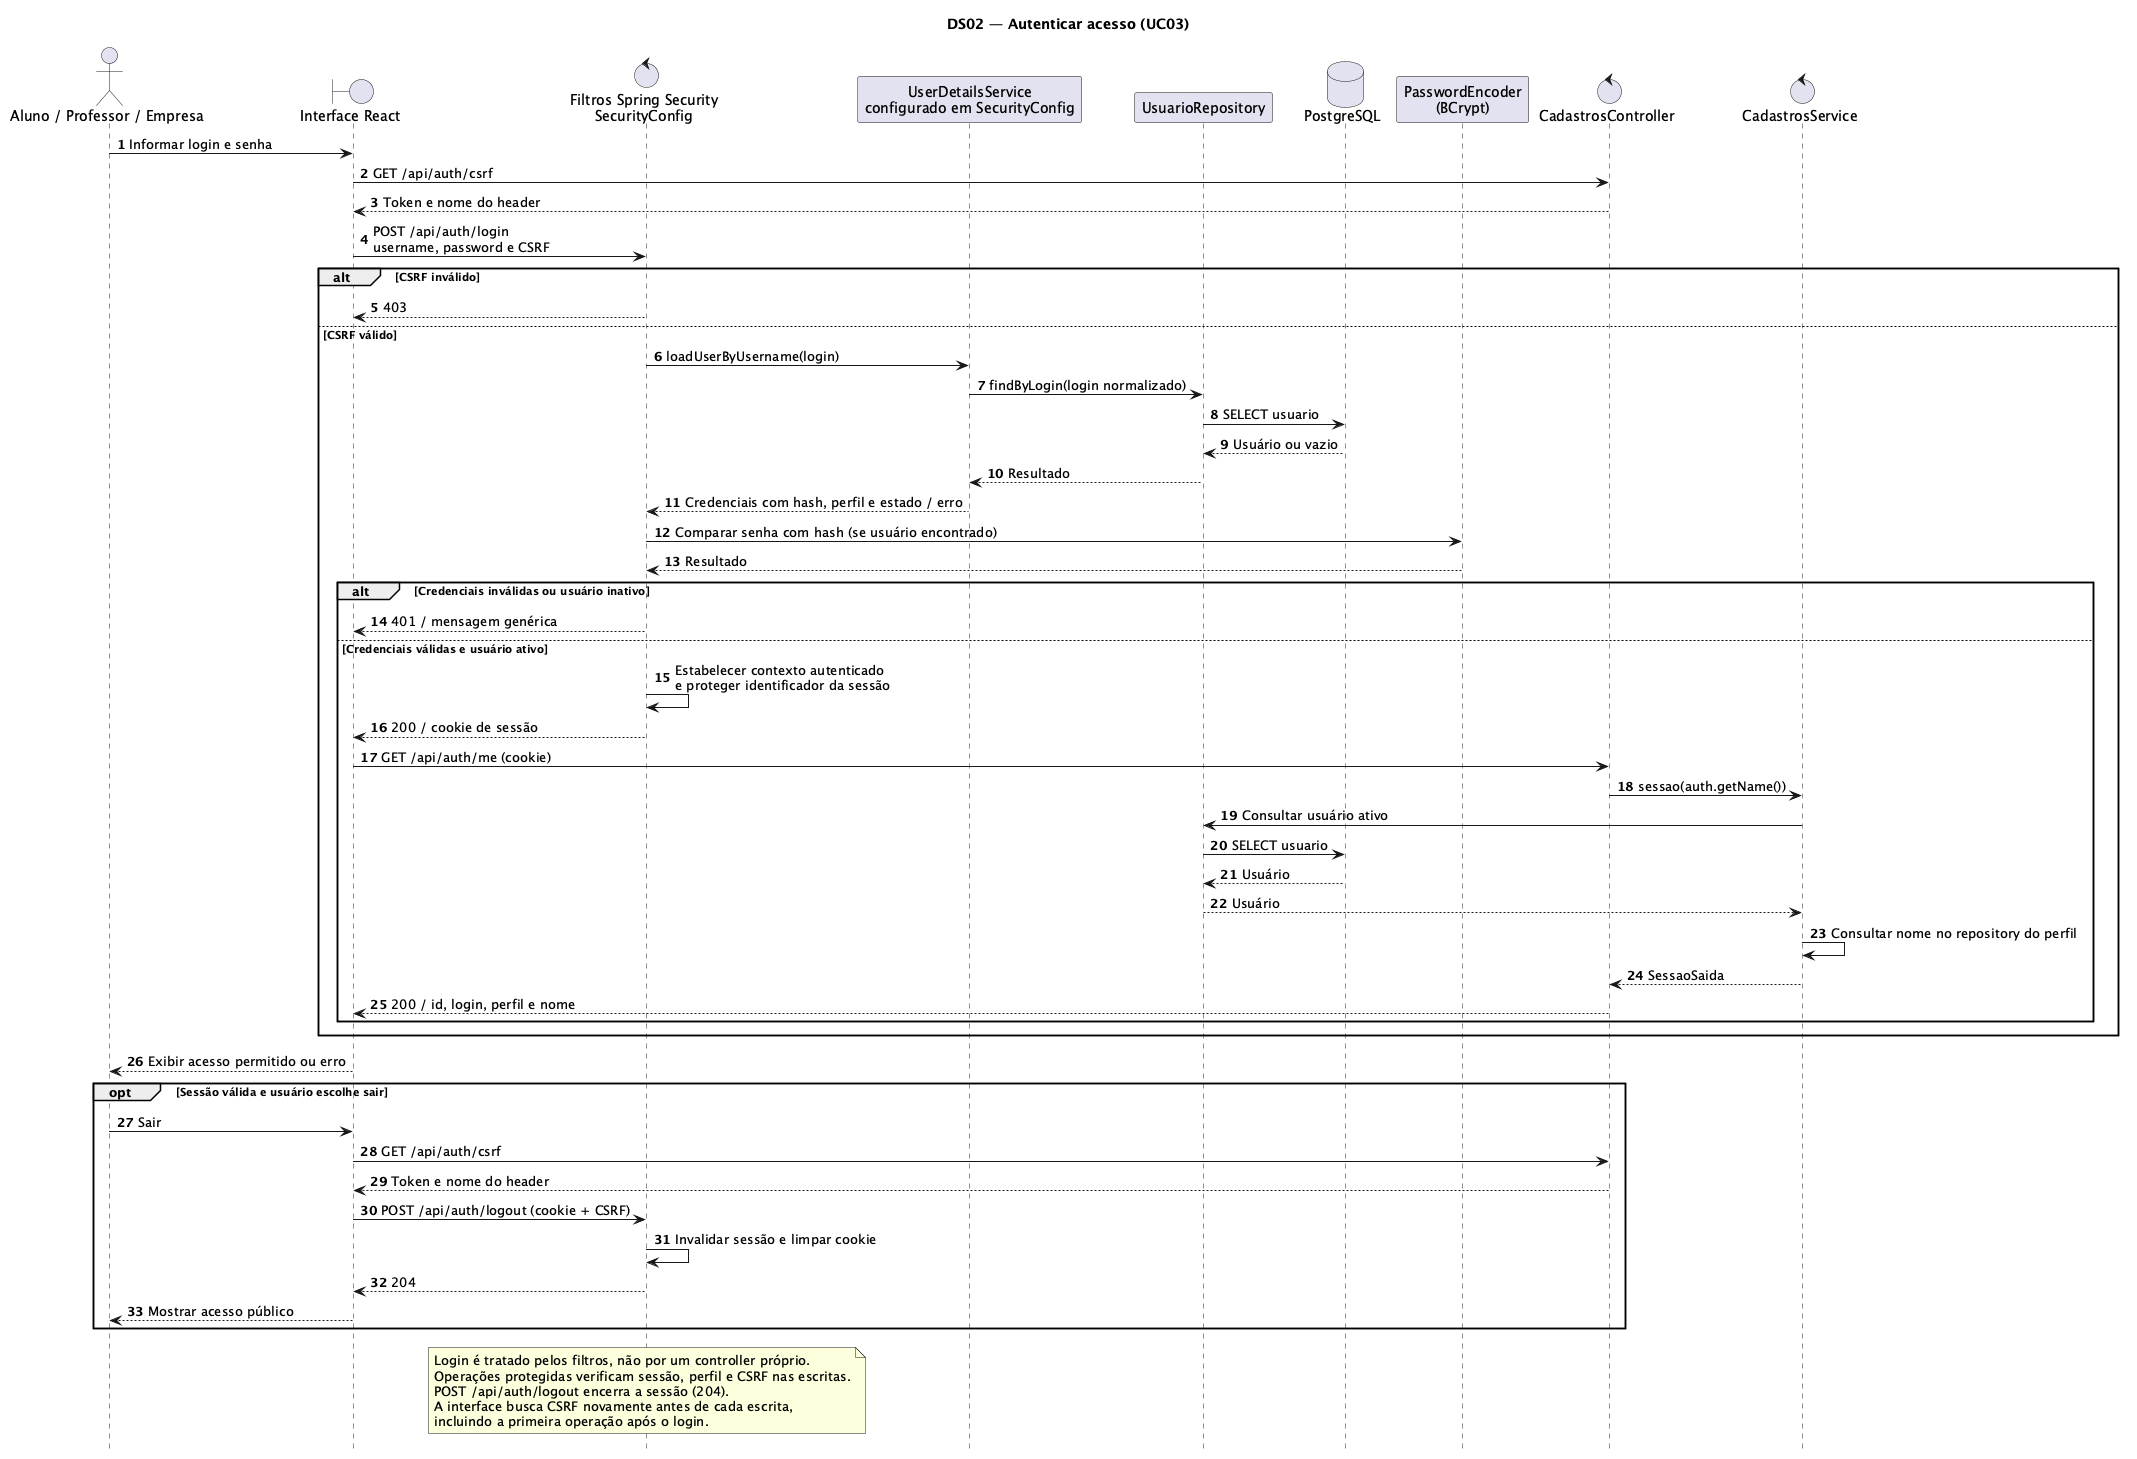

The diagram above was rendered by PlantUML. Its source (embedded in the PNG):
@startuml
title DS02 — Autenticar acesso (UC03)
hide footbox
autonumber
actor "Aluno / Professor / Empresa" as ator
boundary "Interface React" as ui
control "Filtros Spring Security\nSecurityConfig" as security
participant "UserDetailsService\nconfigurado em SecurityConfig" as users
participant UsuarioRepository as repo
database PostgreSQL as db
participant "PasswordEncoder\n(BCrypt)" as bcrypt
control CadastrosController as controller
control CadastrosService as service
ator -> ui : Informar login e senha
ui -> controller : GET /api/auth/csrf
controller --> ui : Token e nome do header
ui -> security : POST /api/auth/login\nusername, password e CSRF
alt CSRF inválido
  security --> ui : 403
else CSRF válido
  security -> users : loadUserByUsername(login)
  users -> repo : findByLogin(login normalizado)
  repo -> db : SELECT usuario
  db --> repo : Usuário ou vazio
  repo --> users : Resultado
  users --> security : Credenciais com hash, perfil e estado / erro
  security -> bcrypt : Comparar senha com hash (se usuário encontrado)
  bcrypt --> security : Resultado
  alt Credenciais inválidas ou usuário inativo
    security --> ui : 401 / mensagem genérica
  else Credenciais válidas e usuário ativo
    security -> security : Estabelecer contexto autenticado\ne proteger identificador da sessão
    security --> ui : 200 / cookie de sessão
    ui -> controller : GET /api/auth/me (cookie)
    controller -> service : sessao(auth.getName())
    service -> repo : Consultar usuário ativo
    repo -> db : SELECT usuario
    db --> repo : Usuário
    repo --> service : Usuário
    service -> service : Consultar nome no repository do perfil
    service --> controller : SessaoSaida
    controller --> ui : 200 / id, login, perfil e nome
  end
end
ui --> ator : Exibir acesso permitido ou erro
opt Sessão válida e usuário escolhe sair
  ator -> ui : Sair
  ui -> controller : GET /api/auth/csrf
  controller --> ui : Token e nome do header
  ui -> security : POST /api/auth/logout (cookie + CSRF)
  security -> security : Invalidar sessão e limpar cookie
  security --> ui : 204
  ui --> ator : Mostrar acesso público
end
note over security
Login é tratado pelos filtros, não por um controller próprio.
Operações protegidas verificam sessão, perfil e CSRF nas escritas.
POST /api/auth/logout encerra a sessão (204).
A interface busca CSRF novamente antes de cada escrita,
incluindo a primeira operação após o login.
end note
@enduml